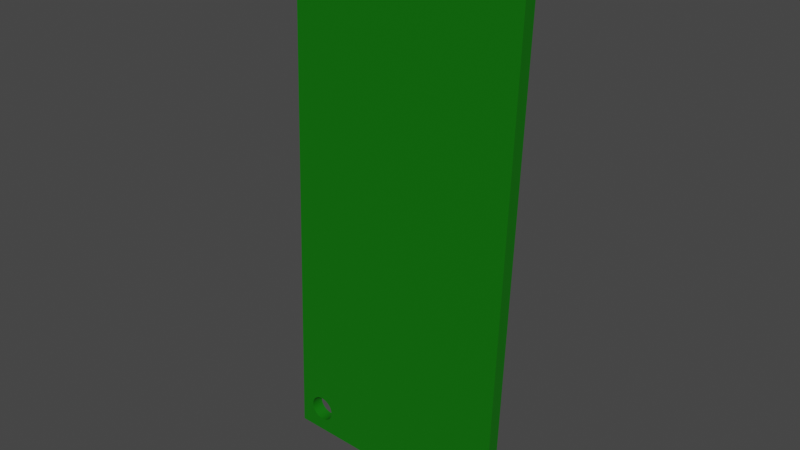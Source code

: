 # Source: carte_elec.blend  (saved by Blender 3.1.7; exported with 4.5.12 LTS)
import bpy
from mathutils import Matrix  # noqa: F401  (used for matrix-valued properties, if any)

bpy.ops.wm.read_factory_settings(use_empty=True)
scene = bpy.context.scene
scene.name = 'Scene'

# ---- collections
col_collection = bpy.data.collections.new('Collection'); scene.collection.children.link(col_collection)

# ---- materials (node trees are filled in below, after node groups)
mat_material_001 = bpy.data.materials.new('Material.001')
mat_material_001.use_transparent_shadow = False

# ---- material node trees
mat_material_001.use_nodes = True; mat_material_001.node_tree.nodes.clear()
_N = mat_material_001.node_tree.nodes; _L = mat_material_001.node_tree.links
n0 = _N.new('ShaderNodeBsdfPrincipled'); n0.name = 'Principled BSDF'; n0.location = (10, 300)
n0.distribution = 'GGX'
n0.subsurface_method = 'RANDOM_WALK_SKIN'
n0.inputs[0].default_value = (0.002174, 0.1574, 0.0, 1.0)
n0.inputs[3].default_value = 1.45
n0.inputs[27].default_value = (0.0, 0.0, 0.0, 1.0)
n0.inputs[28].default_value = 1.0
n1 = _N.new('ShaderNodeOutputMaterial'); n1.name = 'Material Output'; n1.location = (300, 300)
_L.new(n0.outputs[0], n1.inputs[0])
n1.is_active_output = True

# ---- world
world_world = bpy.data.worlds.new('World'); scene.world = world_world
world_world.use_nodes = True; world_world.node_tree.nodes.clear()
_N = world_world.node_tree.nodes; _L = world_world.node_tree.links
n0 = _N.new('ShaderNodeOutputWorld'); n0.name = 'World Output'; n0.location = (300, 300)
n1 = _N.new('ShaderNodeBackground'); n1.name = 'Background'; n1.location = (10, 300)
n1.inputs[0].default_value = (0.05088, 0.05088, 0.05088, 1.0)
_L.new(n1.outputs[0], n0.inputs[0])
n0.is_active_output = True
world_world.color = (0.05088, 0.05088, 0.05088)
world_world.use_sun_shadow = False
world_world.sun_shadow_jitter_overblur = 0.0

# ---- meshes
me_assem1___carte_elec_1 = bpy.data.meshes.new('Assem1 - carte_elec-1')
me_assem1___carte_elec_1.from_pydata([(-24.28, 1.25, -51.7), (20.69, 1.25, -53.24), (-24.28, -1.25, -51.7), (20.69, -1.25, -53.24), (-20.69, 1.25, 53.24), (-20.69, -1.25, 53.24), (24.28, 1.25, 51.7), (24.28, -1.25, 51.7), (-20.5, 1.25, -48.96), (-20.13, 1.25, -49.16), (-19.72, 1.25, -49.3), (-21.59, 1.25, -47.21), (-21.5, 1.25, -47.63), (-21.34, 1.25, -48.02), (16.1, 1.25, -50.56), (16.51, 1.25, -50.48), (16.91, 1.25, -50.34), (-21.11, 1.25, -48.38), (-20.83, 1.25, -48.69), (17.28, 1.25, -50.13), (17.61, 1.25, -49.86), (17.89, 1.25, -49.54), (-17.1, 1.25, 50.24), (-17.45, 1.25, 50.0), (13.39, 1.25, -48.41), (13.48, 1.25, -48.82), (13.64, 1.25, -49.21), (17.73, 1.25, -46.4), (17.42, 1.25, -46.11), (-17.25, 1.25, 45.99), (-16.88, 1.25, 45.78), (-19.97, 1.25, -44.52), (20.16, 1.25, 44.6), (20.53, 1.25, 44.81), (16.68, 1.25, -45.71), (17.88, 1.25, 49.05), (17.53, 1.25, 48.81), (-15.22, 1.25, 45.66), (-15.46, 1.25, 50.54), (-15.89, 1.25, 50.57), (13.87, 1.25, -49.57), (14.15, 1.25, -49.89), (14.48, 1.25, -50.15), (14.85, 1.25, -50.36), (15.25, 1.25, -50.5), (15.67, 1.25, -50.56), (18.11, 1.25, -49.18), (18.26, 1.25, -48.78), (18.35, 1.25, -48.37), (17.98, 1.25, -46.74), (14.63, 1.25, -45.9), (14.28, 1.25, -46.14), (-18.88, 1.25, -49.36), (13.97, 1.25, -46.43), (13.73, 1.25, -46.78), (-20.35, 1.25, -44.7), (20.86, 1.25, 45.08), (21.14, 1.25, 45.4), (21.36, 1.25, 45.77), (-14.82, 1.25, 45.8), (-14.45, 1.25, 46.01), (-14.12, 1.25, 46.28), (-13.84, 1.25, 46.6), (-16.31, 1.25, 50.53), (-16.72, 1.25, 50.42), (-18.19, 1.25, 48.98), (-18.31, 1.25, 48.58), (13.37, 1.25, -47.99), (-19.31, 1.25, -49.37), (13.54, 1.25, -47.16), (13.42, 1.25, -47.56), (-17.76, 1.25, 49.71), (-18.0, 1.25, 49.36), (18.36, 1.25, -47.94), (18.3, 1.25, -47.52), (18.18, 1.25, -47.12), (19.35, 1.25, 44.38), (19.76, 1.25, 44.46), (-17.91, 1.25, -44.68), (-20.7, 1.25, -44.94), (-21.0, 1.25, -45.24), (-21.25, 1.25, -45.58), (-21.44, 1.25, -45.96), (-21.56, 1.25, -46.37), (-21.61, 1.25, -46.79), (21.51, 1.25, 46.16), (21.6, 1.25, 46.58), (20.67, 1.25, 48.83), (20.32, 1.25, 49.07), (19.93, 1.25, 49.24), (19.52, 1.25, 49.34), (19.09, 1.25, 49.37), (18.67, 1.25, 49.33), (18.26, 1.25, 49.22), (17.22, 1.25, 48.51), (16.98, 1.25, 48.17), (16.79, 1.25, 47.79), (-13.62, 1.25, 46.96), (-13.47, 1.25, 47.36), (-13.38, 1.25, 47.77), (-14.31, 1.25, 50.03), (-14.66, 1.25, 50.26), (-15.05, 1.25, 50.43), (-18.36, 1.25, 48.16), (-18.34, 1.25, 47.73), (-18.25, 1.25, 47.32), (-18.09, 1.25, 46.93), (-17.86, 1.25, 46.57), (-17.58, 1.25, 46.25), (16.67, 1.25, 47.38), (16.62, 1.25, 46.96), (-15.63, 1.25, 45.58), (16.64, 1.25, 46.54), (16.73, 1.25, 46.12), (-17.7, 1.25, -48.93), (-17.37, 1.25, -48.66), (15.42, 1.25, -45.61), (18.92, 1.25, 44.38), (17.07, 1.25, -45.88), (21.61, 1.25, 47.0), (21.55, 1.25, 47.42), (21.43, 1.25, 47.82), (21.23, 1.25, 48.2), (20.98, 1.25, 48.54), (-13.37, 1.25, 48.2), (-13.43, 1.25, 48.62), (-13.55, 1.25, 49.02), (-13.75, 1.25, 49.4), (-14.0, 1.25, 49.74), (15.01, 1.25, -45.72), (-18.46, 1.25, -49.29), (-18.07, 1.25, -49.14), (-19.14, 1.25, -44.37), (18.1, 1.25, 44.59), (-18.71, 1.25, -44.41), (-18.3, 1.25, -44.51), (-19.56, 1.25, -44.41), (17.73, 1.25, 44.79), (-16.47, 1.25, 45.65), (-16.06, 1.25, 45.58), (-17.09, 1.25, -48.34), (-16.87, 1.25, -47.98), (15.84, 1.25, -45.57), (-16.72, 1.25, -47.59), (-16.63, 1.25, -47.17), (18.5, 1.25, 44.45), (16.89, 1.25, 45.73), (17.12, 1.25, 45.37), (17.4, 1.25, 45.05), (-16.62, 1.25, -46.75), (-16.68, 1.25, -46.33), (-16.8, 1.25, -45.92), (16.27, 1.25, -45.6), (-17.0, 1.25, -45.55), (-17.25, 1.25, -45.21), (-17.56, 1.25, -44.92), (17.89, -1.25, -49.54), (17.61, -1.25, -49.86), (21.55, -1.25, 47.42), (21.61, -1.25, 47.0), (19.52, -1.25, 49.34), (19.93, -1.25, 49.24), (18.36, -1.25, -47.94), (18.35, -1.25, -48.37), (17.28, -1.25, -50.13), (16.91, -1.25, -50.34), (16.51, -1.25, -50.48), (17.42, -1.25, -46.11), (17.07, -1.25, -45.88), (16.68, -1.25, -45.71), (18.3, -1.25, -47.52), (18.18, -1.25, -47.12), (18.26, -1.25, -48.78), (18.11, -1.25, -49.18), (21.14, -1.25, 45.4), (20.86, -1.25, 45.08), (-14.31, -1.25, 50.03), (19.09, -1.25, 49.37), (-14.66, -1.25, 50.26), (-15.05, -1.25, 50.43), (17.73, -1.25, -46.4), (17.98, -1.25, -46.74), (16.1, -1.25, -50.56), (15.67, -1.25, -50.56), (15.25, -1.25, -50.5), (14.85, -1.25, -50.36), (-18.46, -1.25, -49.29), (14.48, -1.25, -50.15), (14.15, -1.25, -49.89), (16.27, -1.25, -45.6), (19.76, -1.25, 44.46), (15.01, -1.25, -45.72), (15.42, -1.25, -45.61), (-16.62, -1.25, -46.75), (15.84, -1.25, -45.57), (-16.68, -1.25, -46.33), (20.32, -1.25, 49.07), (20.67, -1.25, 48.83), (20.98, -1.25, 48.54), (-14.0, -1.25, 49.74), (-13.75, -1.25, 49.4), (-13.55, -1.25, 49.02), (20.53, -1.25, 44.81), (20.16, -1.25, 44.6), (21.23, -1.25, 48.2), (21.43, -1.25, 47.82), (13.97, -1.25, -46.43), (14.28, -1.25, -46.14), (14.63, -1.25, -45.9), (-13.43, -1.25, 48.62), (-13.37, -1.25, 48.2), (18.67, -1.25, 49.33), (18.26, -1.25, 49.22), (-18.88, -1.25, -49.36), (-19.31, -1.25, -49.37), (-19.72, -1.25, -49.3), (-20.35, -1.25, -44.7), (-19.97, -1.25, -44.52), (-16.88, -1.25, 45.78), (13.87, -1.25, -49.57), (13.64, -1.25, -49.21), (13.48, -1.25, -48.82), (-17.09, -1.25, -48.34), (-17.37, -1.25, -48.66), (21.6, -1.25, 46.58), (21.51, -1.25, 46.16), (21.36, -1.25, 45.77), (18.5, -1.25, 44.45), (18.1, -1.25, 44.59), (18.92, -1.25, 44.38), (-18.3, -1.25, -44.51), (-17.91, -1.25, -44.68), (-15.22, -1.25, 45.66), (-17.25, -1.25, 45.99), (-17.7, -1.25, -48.93), (-18.07, -1.25, -49.14), (19.35, -1.25, 44.38), (16.89, -1.25, 45.73), (16.73, -1.25, 46.12), (-20.13, -1.25, -49.16), (-20.5, -1.25, -48.96), (-20.83, -1.25, -48.69), (-17.1, -1.25, 50.24), (-16.72, -1.25, 50.42), (-16.31, -1.25, 50.53), (-15.89, -1.25, 50.57), (17.22, -1.25, 48.51), (17.53, -1.25, 48.81), (17.88, -1.25, 49.05), (17.73, -1.25, 44.79), (17.4, -1.25, 45.05), (17.12, -1.25, 45.37), (-13.84, -1.25, 46.6), (-14.12, -1.25, 46.28), (-17.25, -1.25, -45.21), (-17.0, -1.25, -45.55), (-16.8, -1.25, -45.92), (-18.31, -1.25, 48.58), (-18.19, -1.25, 48.98), (-18.0, -1.25, 49.36), (-15.46, -1.25, 50.54), (13.42, -1.25, -47.56), (13.54, -1.25, -47.16), (13.73, -1.25, -46.78), (-14.45, -1.25, 46.01), (-14.82, -1.25, 45.8), (-21.5, -1.25, -47.63), (-21.59, -1.25, -47.21), (-15.63, -1.25, 45.58), (-16.06, -1.25, 45.58), (-16.47, -1.25, 45.65), (-17.56, -1.25, -44.92), (-17.58, -1.25, 46.25), (-17.86, -1.25, 46.57), (-18.09, -1.25, 46.93), (-18.25, -1.25, 47.32), (-18.34, -1.25, 47.73), (-18.36, -1.25, 48.16), (-17.76, -1.25, 49.71), (-17.45, -1.25, 50.0), (13.37, -1.25, -47.99), (-16.63, -1.25, -47.17), (13.39, -1.25, -48.41), (-16.72, -1.25, -47.59), (-16.87, -1.25, -47.98), (-21.11, -1.25, -48.38), (-21.34, -1.25, -48.02), (-21.61, -1.25, -46.79), (-21.56, -1.25, -46.37), (-21.44, -1.25, -45.96), (-21.25, -1.25, -45.58), (-21.0, -1.25, -45.24), (-20.7, -1.25, -44.94), (-19.56, -1.25, -44.41), (-19.14, -1.25, -44.37), (-18.71, -1.25, -44.41), (16.67, -1.25, 47.38), (16.79, -1.25, 47.79), (16.98, -1.25, 48.17), (16.62, -1.25, 46.96), (-13.38, -1.25, 47.77), (16.64, -1.25, 46.54), (-13.47, -1.25, 47.36), (-13.62, -1.25, 46.96)], [], [(0, 1, 2), (2, 1, 3), (4, 0, 5), (5, 0, 2), (6, 4, 7), (7, 4, 5), (1, 6, 3), (3, 6, 7), (8, 9, 0), (0, 9, 10), (11, 12, 0), (0, 12, 13), (14, 15, 1), (1, 15, 16), (13, 17, 0), (0, 17, 18), (0, 18, 8), (16, 19, 1), (1, 19, 20), (1, 20, 21), (22, 23, 4), (24, 25, 0), (0, 25, 26), (27, 28, 6), (29, 30, 31), (32, 33, 34), (35, 36, 37), (6, 38, 4), (4, 38, 39), (26, 40, 0), (0, 40, 41), (0, 41, 42), (42, 43, 0), (0, 43, 44), (0, 44, 1), (1, 44, 45), (1, 45, 14), (21, 46, 1), (1, 46, 47), (1, 47, 48), (27, 6, 49), (50, 51, 52), (52, 51, 53), (52, 53, 54), (4, 31, 55), (33, 56, 34), (34, 56, 57), (34, 57, 58), (6, 37, 59), (59, 60, 6), (6, 60, 61), (6, 61, 62), (39, 63, 4), (4, 63, 64), (4, 64, 22), (4, 65, 66), (67, 24, 52), (52, 24, 0), (52, 0, 68), (68, 0, 10), (54, 69, 52), (52, 69, 70), (52, 70, 67), (23, 71, 4), (4, 71, 72), (4, 72, 65), (48, 73, 1), (1, 73, 74), (1, 74, 6), (6, 74, 75), (6, 75, 49), (76, 77, 78), (55, 79, 4), (4, 79, 80), (4, 80, 81), (81, 82, 4), (4, 82, 83), (4, 83, 0), (0, 83, 84), (0, 84, 11), (85, 86, 6), (87, 88, 6), (6, 88, 89), (6, 89, 90), (90, 91, 6), (6, 91, 92), (6, 92, 37), (37, 92, 93), (37, 93, 35), (36, 94, 37), (37, 94, 95), (37, 95, 96), (62, 97, 6), (6, 97, 98), (6, 98, 99), (100, 101, 6), (6, 101, 102), (6, 102, 38), (66, 103, 4), (4, 103, 104), (4, 104, 31), (31, 104, 105), (31, 105, 106), (106, 107, 31), (31, 107, 108), (31, 108, 29), (96, 109, 37), (37, 109, 110), (37, 110, 111), (111, 110, 112), (111, 112, 113), (114, 115, 116), (76, 78, 117), (28, 118, 6), (6, 118, 34), (6, 34, 85), (85, 34, 58), (86, 119, 6), (6, 119, 120), (6, 120, 121), (121, 122, 6), (6, 122, 123), (6, 123, 87), (99, 124, 6), (6, 124, 125), (6, 125, 126), (126, 127, 6), (6, 127, 128), (6, 128, 100), (50, 52, 129), (129, 52, 130), (129, 130, 116), (116, 130, 131), (116, 131, 114), (132, 133, 134), (134, 133, 135), (132, 136, 133), (133, 136, 31), (133, 31, 137), (30, 138, 31), (31, 138, 139), (31, 139, 111), (115, 140, 116), (116, 140, 141), (116, 141, 142), (142, 141, 143), (142, 143, 144), (135, 133, 78), (78, 133, 145), (78, 145, 117), (113, 146, 111), (111, 146, 147), (111, 147, 31), (31, 147, 148), (31, 148, 137), (144, 149, 142), (142, 149, 150), (142, 150, 151), (32, 34, 77), (77, 34, 152), (77, 152, 142), (151, 153, 142), (142, 153, 154), (142, 154, 77), (77, 154, 155), (77, 155, 78), (156, 157, 3), (158, 159, 7), (160, 161, 7), (3, 162, 163), (157, 164, 3), (3, 164, 165), (3, 165, 166), (167, 7, 168), (168, 7, 169), (162, 3, 170), (170, 3, 7), (170, 7, 171), (163, 172, 3), (3, 172, 173), (3, 173, 156), (174, 175, 169), (176, 177, 178), (178, 177, 179), (167, 180, 7), (7, 180, 181), (7, 181, 171), (166, 182, 3), (3, 182, 183), (3, 183, 184), (184, 185, 186), (186, 185, 187), (186, 187, 188), (189, 169, 190), (191, 192, 193), (193, 192, 194), (193, 194, 195), (161, 196, 7), (7, 196, 197), (7, 197, 198), (176, 199, 177), (177, 199, 200), (177, 200, 201), (175, 202, 169), (169, 202, 203), (169, 203, 190), (198, 204, 7), (7, 204, 205), (7, 205, 158), (206, 207, 193), (193, 207, 208), (193, 208, 191), (201, 209, 177), (177, 209, 210), (177, 210, 211), (211, 210, 212), (184, 186, 3), (3, 186, 213), (3, 213, 2), (2, 213, 214), (2, 214, 215), (216, 217, 218), (188, 219, 186), (186, 219, 220), (186, 220, 221), (222, 223, 221), (159, 224, 7), (7, 224, 225), (7, 225, 169), (169, 225, 226), (169, 226, 174), (227, 228, 194), (227, 194, 229), (230, 231, 232), (2, 218, 233), (223, 234, 221), (221, 234, 235), (221, 235, 186), (189, 190, 194), (194, 190, 236), (194, 236, 229), (237, 238, 232), (215, 239, 2), (2, 239, 240), (2, 240, 241), (242, 243, 5), (5, 243, 244), (5, 244, 245), (246, 247, 210), (210, 247, 248), (210, 248, 212), (228, 249, 194), (194, 249, 250), (194, 250, 232), (232, 250, 251), (232, 251, 237), (252, 253, 238), (254, 255, 194), (194, 255, 256), (194, 256, 195), (257, 258, 5), (5, 258, 259), (245, 260, 5), (5, 260, 179), (5, 179, 7), (7, 179, 177), (7, 177, 160), (261, 262, 193), (193, 262, 263), (193, 263, 206), (253, 264, 238), (238, 264, 265), (238, 265, 232), (2, 266, 267), (268, 269, 217), (217, 269, 270), (217, 270, 218), (232, 231, 194), (194, 231, 271), (194, 271, 254), (233, 272, 2), (2, 272, 273), (2, 273, 274), (274, 275, 2), (2, 275, 276), (2, 276, 5), (5, 276, 277), (5, 277, 257), (259, 278, 5), (5, 278, 279), (5, 279, 242), (261, 193, 280), (280, 193, 281), (280, 281, 282), (282, 281, 283), (282, 283, 221), (221, 283, 284), (221, 284, 222), (241, 285, 2), (2, 285, 286), (2, 286, 266), (267, 287, 2), (2, 287, 288), (2, 288, 218), (218, 288, 289), (218, 289, 290), (290, 291, 218), (218, 291, 292), (218, 292, 216), (217, 293, 268), (268, 293, 294), (268, 294, 232), (232, 294, 295), (232, 295, 230), (296, 297, 210), (210, 297, 298), (210, 298, 246), (296, 210, 299), (299, 210, 300), (299, 300, 301), (301, 300, 302), (301, 302, 238), (238, 302, 303), (238, 303, 252), (280, 67, 261), (261, 67, 70), (261, 70, 262), (262, 70, 69), (262, 69, 263), (263, 69, 54), (263, 54, 206), (206, 54, 53), (206, 53, 207), (207, 53, 51), (207, 51, 208), (208, 51, 50), (208, 50, 191), (191, 50, 129), (191, 129, 192), (192, 129, 116), (192, 116, 194), (194, 116, 142), (194, 142, 189), (189, 142, 152), (189, 152, 169), (169, 152, 34), (169, 34, 168), (168, 34, 118), (168, 118, 167), (167, 118, 28), (167, 28, 180), (180, 28, 27), (180, 27, 181), (181, 27, 49), (181, 49, 171), (171, 49, 75), (171, 75, 170), (170, 75, 74), (170, 74, 162), (162, 74, 73), (162, 73, 163), (163, 73, 48), (163, 48, 172), (172, 48, 47), (172, 47, 173), (173, 47, 46), (173, 46, 156), (156, 46, 21), (156, 21, 157), (157, 21, 20), (157, 20, 164), (164, 20, 19), (164, 19, 165), (165, 19, 16), (165, 16, 166), (166, 16, 15), (166, 15, 182), (182, 15, 14), (182, 14, 183), (183, 14, 45), (183, 45, 184), (184, 45, 44), (184, 44, 185), (185, 44, 43), (185, 43, 187), (187, 43, 42), (187, 42, 188), (188, 42, 41), (188, 41, 219), (219, 41, 40), (219, 40, 220), (220, 40, 26), (220, 26, 221), (221, 26, 25), (221, 25, 282), (282, 25, 24), (282, 24, 280), (280, 24, 67), (299, 110, 296), (296, 110, 109), (296, 109, 297), (297, 109, 96), (297, 96, 298), (298, 96, 95), (298, 95, 246), (246, 95, 94), (246, 94, 247), (247, 94, 36), (247, 36, 248), (248, 36, 35), (248, 35, 212), (212, 35, 93), (212, 93, 211), (211, 93, 92), (211, 92, 177), (177, 92, 91), (177, 91, 160), (160, 91, 90), (160, 90, 161), (161, 90, 89), (161, 89, 196), (196, 89, 88), (196, 88, 197), (197, 88, 87), (197, 87, 198), (198, 87, 123), (198, 123, 204), (204, 123, 122), (204, 122, 205), (205, 122, 121), (205, 121, 158), (158, 121, 120), (158, 120, 159), (159, 120, 119), (159, 119, 224), (224, 119, 86), (224, 86, 225), (225, 86, 85), (225, 85, 226), (226, 85, 58), (226, 58, 174), (174, 58, 57), (174, 57, 175), (175, 57, 56), (175, 56, 202), (202, 56, 33), (202, 33, 203), (203, 33, 32), (203, 32, 190), (190, 32, 77), (190, 77, 236), (236, 77, 76), (236, 76, 229), (229, 76, 117), (229, 117, 227), (227, 117, 145), (227, 145, 228), (228, 145, 133), (228, 133, 249), (249, 133, 137), (249, 137, 250), (250, 137, 148), (250, 148, 251), (251, 148, 147), (251, 147, 237), (237, 147, 146), (237, 146, 238), (238, 146, 113), (238, 113, 301), (301, 113, 112), (301, 112, 299), (299, 112, 110), (277, 103, 257), (257, 103, 66), (257, 66, 258), (258, 66, 65), (258, 65, 259), (259, 65, 72), (259, 72, 278), (278, 72, 71), (278, 71, 279), (279, 71, 23), (279, 23, 242), (242, 23, 22), (242, 22, 243), (243, 22, 64), (243, 64, 244), (244, 64, 63), (244, 63, 245), (245, 63, 39), (245, 39, 260), (260, 39, 38), (260, 38, 179), (179, 38, 102), (179, 102, 178), (178, 102, 101), (178, 101, 176), (176, 101, 100), (176, 100, 199), (199, 100, 128), (199, 128, 200), (200, 128, 127), (200, 127, 201), (201, 127, 126), (201, 126, 209), (209, 126, 125), (209, 125, 210), (210, 125, 124), (210, 124, 300), (300, 124, 99), (300, 99, 302), (302, 99, 98), (302, 98, 303), (303, 98, 97), (303, 97, 252), (252, 97, 62), (252, 62, 253), (253, 62, 61), (253, 61, 264), (264, 61, 60), (264, 60, 265), (265, 60, 59), (265, 59, 232), (232, 59, 37), (232, 37, 268), (268, 37, 111), (268, 111, 269), (269, 111, 139), (269, 139, 270), (270, 139, 138), (270, 138, 218), (218, 138, 30), (218, 30, 233), (233, 30, 29), (233, 29, 272), (272, 29, 108), (272, 108, 273), (273, 108, 107), (273, 107, 274), (274, 107, 106), (274, 106, 275), (275, 106, 105), (275, 105, 276), (276, 105, 104), (276, 104, 277), (277, 104, 103), (287, 84, 288), (288, 84, 83), (288, 83, 289), (289, 83, 82), (289, 82, 290), (290, 82, 81), (290, 81, 291), (291, 81, 80), (291, 80, 292), (292, 80, 79), (292, 79, 216), (216, 79, 55), (216, 55, 217), (217, 55, 31), (217, 31, 293), (293, 31, 136), (293, 136, 294), (294, 136, 132), (294, 132, 295), (295, 132, 134), (295, 134, 230), (230, 134, 135), (230, 135, 231), (231, 135, 78), (231, 78, 271), (271, 78, 155), (271, 155, 254), (254, 155, 154), (254, 154, 255), (255, 154, 153), (255, 153, 256), (256, 153, 151), (256, 151, 195), (195, 151, 150), (195, 150, 193), (193, 150, 149), (193, 149, 281), (281, 149, 144), (281, 144, 283), (283, 144, 143), (283, 143, 284), (284, 143, 141), (284, 141, 222), (222, 141, 140), (222, 140, 223), (223, 140, 115), (223, 115, 234), (234, 115, 114), (234, 114, 235), (235, 114, 131), (235, 131, 186), (186, 131, 130), (186, 130, 213), (213, 130, 52), (213, 52, 214), (214, 52, 68), (214, 68, 215), (215, 68, 10), (215, 10, 239), (239, 10, 9), (239, 9, 240), (240, 9, 8), (240, 8, 241), (241, 8, 18), (241, 18, 285), (285, 18, 17), (285, 17, 286), (286, 17, 13), (286, 13, 266), (266, 13, 12), (266, 12, 267), (267, 12, 11), (267, 11, 287), (287, 11, 84)])
me_assem1___carte_elec_1.materials.append(mat_material_001)
me_assem1___carte_elec_1.use_remesh_fix_poles = True
me_assem1___carte_elec_1.use_remesh_preserve_attributes = False
me_assem1___carte_elec_1.update()

# ---- objects
ob_assem1___carte_elec_1 = bpy.data.objects.new('Assem1 - carte_elec-1', me_assem1___carte_elec_1)

# ---- transforms, parenting, visibility, modifiers, constraints
ob_assem1___carte_elec_1.location = (17.7, 2.3, 58.44)

# ---- collection membership
scene.collection.objects.link(ob_assem1___carte_elec_1)

# ---- scene / render settings (as saved in the file)
scene.frame_start = 1; scene.frame_end = 250; scene.frame_set(0)
scene.render.engine = 'BLENDER_EEVEE_NEXT'
scene.cycles.sampling_pattern = 'TABULATED_SOBOL'
scene.cycles.use_light_tree = False
scene.view_settings.view_transform = 'Filmic'
bpy.context.view_layer.update()

# ---- added for rendering (the .blend has no active camera and no usable light): camera, sun
cam_auto = bpy.data.cameras.new('AutoCamera')
cam_auto.lens = 50.0
cam_auto.sensor_width = 36.0
cam_auto.clip_end = 1900.73
ob_auto_camera = bpy.data.objects.new('AutoCamera', cam_auto)
scene.collection.objects.link(ob_auto_camera)
ob_auto_camera.location = (126.0, -127.665, 145.086)
ob_auto_camera.rotation_euler = (1.09748, -7.21219e-08, 0.694738)
scene.camera = ob_auto_camera
light_auto_sun = bpy.data.lights.new('AutoSun', 'SUN')
light_auto_sun.energy = 3.0
light_auto_sun.angle = 0.0523599
ob_auto_sun = bpy.data.objects.new('AutoSun', light_auto_sun)
scene.collection.objects.link(ob_auto_sun)
ob_auto_sun.rotation_euler = (0.872665, 0.174533, 0.523599)
bpy.context.view_layer.update()
